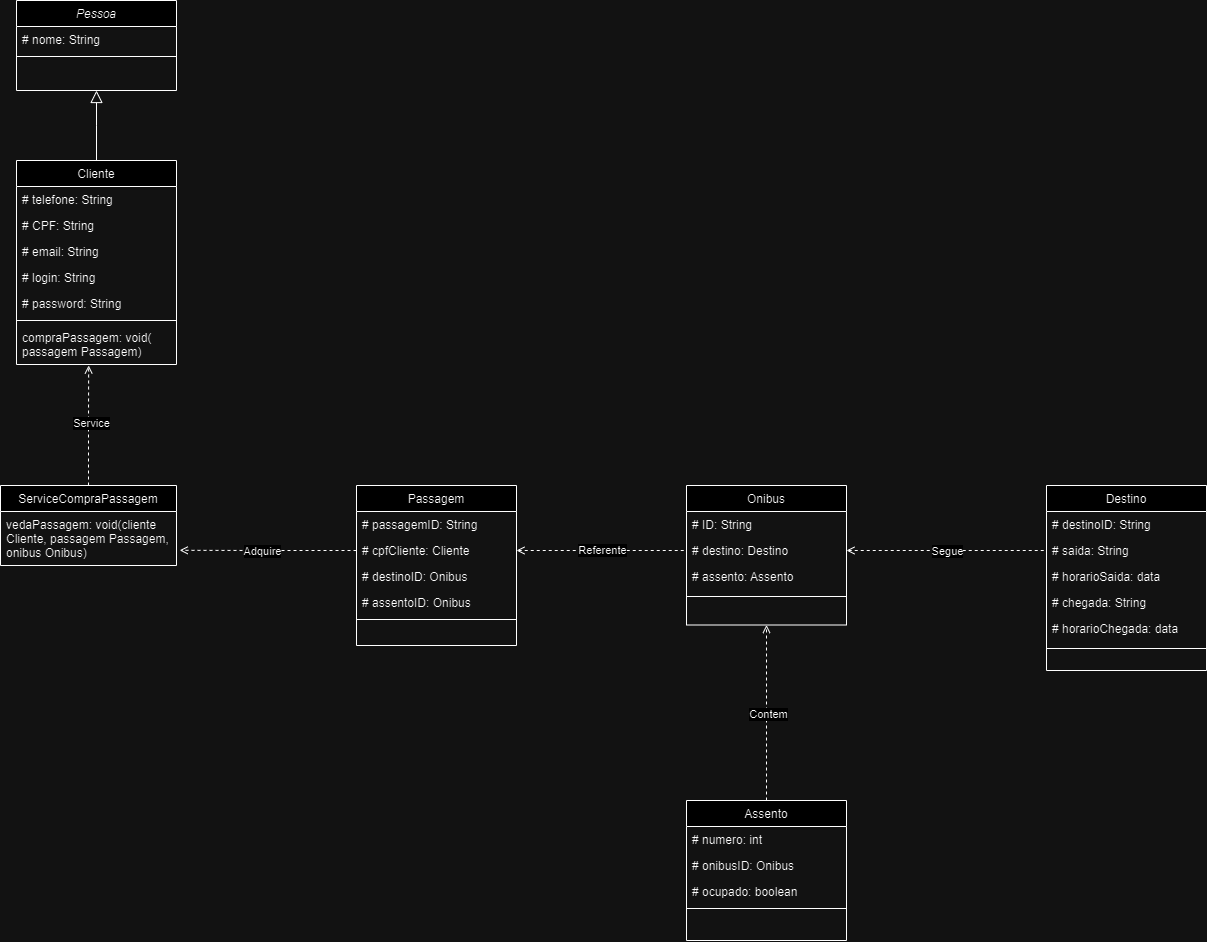

The diagram above was exported from draw.io. Its source (the exported page's mxGraphModel, read from the mxfile embedded in the PNG):
<mxGraphModel dx="1080" dy="588" grid="1" gridSize="10" guides="1" tooltips="1" connect="1" arrows="1" fold="1" page="1" pageScale="1" pageWidth="827" pageHeight="1169" math="0" shadow="0">
  <root>
    <mxCell id="WIyWlLk6GJQsqaUBKTNV-0" />
    <mxCell id="WIyWlLk6GJQsqaUBKTNV-1" parent="WIyWlLk6GJQsqaUBKTNV-0" />
    <mxCell id="zkfFHV4jXpPFQw0GAbJ--0" value="Pessoa" style="swimlane;fontStyle=2;align=center;verticalAlign=top;childLayout=stackLayout;horizontal=1;startSize=26;horizontalStack=0;resizeParent=1;resizeLast=0;collapsible=1;marginBottom=0;rounded=0;shadow=0;strokeWidth=1;" parent="WIyWlLk6GJQsqaUBKTNV-1" vertex="1">
      <mxGeometry x="40" y="20" width="160" height="90" as="geometry">
        <mxRectangle x="220" y="120" width="160" height="26" as="alternateBounds" />
      </mxGeometry>
    </mxCell>
    <mxCell id="zkfFHV4jXpPFQw0GAbJ--1" value="# nome: String" style="text;align=left;verticalAlign=top;spacingLeft=4;spacingRight=4;overflow=hidden;rotatable=0;points=[[0,0.5],[1,0.5]];portConstraint=eastwest;" parent="zkfFHV4jXpPFQw0GAbJ--0" vertex="1">
      <mxGeometry y="26" width="160" height="26" as="geometry" />
    </mxCell>
    <mxCell id="zkfFHV4jXpPFQw0GAbJ--4" value="" style="line;html=1;strokeWidth=1;align=left;verticalAlign=middle;spacingTop=-1;spacingLeft=3;spacingRight=3;rotatable=0;labelPosition=right;points=[];portConstraint=eastwest;" parent="zkfFHV4jXpPFQw0GAbJ--0" vertex="1">
      <mxGeometry y="52" width="160" height="8" as="geometry" />
    </mxCell>
    <mxCell id="zkfFHV4jXpPFQw0GAbJ--6" value="Cliente" style="swimlane;fontStyle=0;align=center;verticalAlign=top;childLayout=stackLayout;horizontal=1;startSize=26;horizontalStack=0;resizeParent=1;resizeLast=0;collapsible=1;marginBottom=0;rounded=0;shadow=0;strokeWidth=1;" parent="WIyWlLk6GJQsqaUBKTNV-1" vertex="1">
      <mxGeometry x="40" y="180" width="160" height="204" as="geometry">
        <mxRectangle x="130" y="380" width="160" height="26" as="alternateBounds" />
      </mxGeometry>
    </mxCell>
    <mxCell id="B4KSytrs4vHWLZYLH-cJ-2" value="# telefone: String" style="text;align=left;verticalAlign=top;spacingLeft=4;spacingRight=4;overflow=hidden;rotatable=0;points=[[0,0.5],[1,0.5]];portConstraint=eastwest;" parent="zkfFHV4jXpPFQw0GAbJ--6" vertex="1">
      <mxGeometry y="26" width="160" height="26" as="geometry" />
    </mxCell>
    <mxCell id="B4KSytrs4vHWLZYLH-cJ-3" value="# CPF: String" style="text;align=left;verticalAlign=top;spacingLeft=4;spacingRight=4;overflow=hidden;rotatable=0;points=[[0,0.5],[1,0.5]];portConstraint=eastwest;" parent="zkfFHV4jXpPFQw0GAbJ--6" vertex="1">
      <mxGeometry y="52" width="160" height="26" as="geometry" />
    </mxCell>
    <mxCell id="B4KSytrs4vHWLZYLH-cJ-5" value="# email: String" style="text;align=left;verticalAlign=top;spacingLeft=4;spacingRight=4;overflow=hidden;rotatable=0;points=[[0,0.5],[1,0.5]];portConstraint=eastwest;" parent="zkfFHV4jXpPFQw0GAbJ--6" vertex="1">
      <mxGeometry y="78" width="160" height="26" as="geometry" />
    </mxCell>
    <mxCell id="OxZhtXqHnjp1XO5LKW4y-0" value="# login: String" style="text;align=left;verticalAlign=top;spacingLeft=4;spacingRight=4;overflow=hidden;rotatable=0;points=[[0,0.5],[1,0.5]];portConstraint=eastwest;rounded=0;shadow=0;html=0;" parent="zkfFHV4jXpPFQw0GAbJ--6" vertex="1">
      <mxGeometry y="104" width="160" height="26" as="geometry" />
    </mxCell>
    <mxCell id="OxZhtXqHnjp1XO5LKW4y-1" value="# password: String" style="text;align=left;verticalAlign=top;spacingLeft=4;spacingRight=4;overflow=hidden;rotatable=0;points=[[0,0.5],[1,0.5]];portConstraint=eastwest;rounded=0;shadow=0;html=0;" parent="zkfFHV4jXpPFQw0GAbJ--6" vertex="1">
      <mxGeometry y="130" width="160" height="26" as="geometry" />
    </mxCell>
    <mxCell id="gyc7m7oqI3tNSswzw0mG-27" value="" style="line;html=1;strokeWidth=1;align=left;verticalAlign=middle;spacingTop=-1;spacingLeft=3;spacingRight=3;rotatable=0;labelPosition=right;points=[];portConstraint=eastwest;" parent="zkfFHV4jXpPFQw0GAbJ--6" vertex="1">
      <mxGeometry y="156" width="160" height="8" as="geometry" />
    </mxCell>
    <mxCell id="tYgpVmkLL1dr1sxzU6_B-15" value="compraPassagem: void(&#10;passagem Passagem)" style="text;align=left;verticalAlign=top;spacingLeft=4;spacingRight=4;overflow=hidden;rotatable=0;points=[[0,0.5],[1,0.5]];portConstraint=eastwest;rounded=0;shadow=0;html=0;" parent="zkfFHV4jXpPFQw0GAbJ--6" vertex="1">
      <mxGeometry y="164" width="160" height="40" as="geometry" />
    </mxCell>
    <mxCell id="zkfFHV4jXpPFQw0GAbJ--12" value="" style="endArrow=block;endSize=10;endFill=0;shadow=0;strokeWidth=1;rounded=0;curved=0;edgeStyle=elbowEdgeStyle;elbow=vertical;exitX=0.5;exitY=0;exitDx=0;exitDy=0;entryX=0.5;entryY=1;entryDx=0;entryDy=0;" parent="WIyWlLk6GJQsqaUBKTNV-1" source="zkfFHV4jXpPFQw0GAbJ--6" target="zkfFHV4jXpPFQw0GAbJ--0" edge="1">
      <mxGeometry width="160" relative="1" as="geometry">
        <mxPoint x="110" y="350" as="sourcePoint" />
        <mxPoint x="300" y="270" as="targetPoint" />
        <Array as="points" />
      </mxGeometry>
    </mxCell>
    <mxCell id="B4KSytrs4vHWLZYLH-cJ-10" value="Onibus" style="swimlane;fontStyle=0;align=center;verticalAlign=top;childLayout=stackLayout;horizontal=1;startSize=26;horizontalStack=0;resizeParent=1;resizeLast=0;collapsible=1;marginBottom=0;rounded=0;shadow=0;strokeWidth=1;" parent="WIyWlLk6GJQsqaUBKTNV-1" vertex="1">
      <mxGeometry x="710" y="505" width="160" height="139.5" as="geometry">
        <mxRectangle x="340" y="380" width="170" height="26" as="alternateBounds" />
      </mxGeometry>
    </mxCell>
    <mxCell id="B4KSytrs4vHWLZYLH-cJ-13" value="# ID: String" style="text;align=left;verticalAlign=top;spacingLeft=4;spacingRight=4;overflow=hidden;rotatable=0;points=[[0,0.5],[1,0.5]];portConstraint=eastwest;" parent="B4KSytrs4vHWLZYLH-cJ-10" vertex="1">
      <mxGeometry y="26" width="160" height="26" as="geometry" />
    </mxCell>
    <mxCell id="OxZhtXqHnjp1XO5LKW4y-18" value="# destino: Destino" style="text;align=left;verticalAlign=top;spacingLeft=4;spacingRight=4;overflow=hidden;rotatable=0;points=[[0,0.5],[1,0.5]];portConstraint=eastwest;" parent="B4KSytrs4vHWLZYLH-cJ-10" vertex="1">
      <mxGeometry y="52" width="160" height="26" as="geometry" />
    </mxCell>
    <mxCell id="OxZhtXqHnjp1XO5LKW4y-11" value="# assento: Assento" style="text;align=left;verticalAlign=top;spacingLeft=4;spacingRight=4;overflow=hidden;rotatable=0;points=[[0,0.5],[1,0.5]];portConstraint=eastwest;rounded=0;shadow=0;html=0;" parent="B4KSytrs4vHWLZYLH-cJ-10" vertex="1">
      <mxGeometry y="78" width="160" height="26" as="geometry" />
    </mxCell>
    <mxCell id="B4KSytrs4vHWLZYLH-cJ-11" value="" style="line;html=1;strokeWidth=1;align=left;verticalAlign=middle;spacingTop=-1;spacingLeft=3;spacingRight=3;rotatable=0;labelPosition=right;points=[];portConstraint=eastwest;" parent="B4KSytrs4vHWLZYLH-cJ-10" vertex="1">
      <mxGeometry y="104" width="160" height="14" as="geometry" />
    </mxCell>
    <mxCell id="tYgpVmkLL1dr1sxzU6_B-7" value="Passagem" style="swimlane;fontStyle=0;align=center;verticalAlign=top;childLayout=stackLayout;horizontal=1;startSize=26;horizontalStack=0;resizeParent=1;resizeLast=0;collapsible=1;marginBottom=0;rounded=0;shadow=0;strokeWidth=1;" parent="WIyWlLk6GJQsqaUBKTNV-1" vertex="1">
      <mxGeometry x="380" y="505" width="160" height="160" as="geometry">
        <mxRectangle x="130" y="380" width="160" height="26" as="alternateBounds" />
      </mxGeometry>
    </mxCell>
    <mxCell id="tYgpVmkLL1dr1sxzU6_B-8" value="# passagemID: String" style="text;align=left;verticalAlign=top;spacingLeft=4;spacingRight=4;overflow=hidden;rotatable=0;points=[[0,0.5],[1,0.5]];portConstraint=eastwest;rounded=0;shadow=0;html=0;" parent="tYgpVmkLL1dr1sxzU6_B-7" vertex="1">
      <mxGeometry y="26" width="160" height="26" as="geometry" />
    </mxCell>
    <mxCell id="OxZhtXqHnjp1XO5LKW4y-20" value="# cpfCliente: Cliente" style="text;align=left;verticalAlign=top;spacingLeft=4;spacingRight=4;overflow=hidden;rotatable=0;points=[[0,0.5],[1,0.5]];portConstraint=eastwest;rounded=0;shadow=0;html=0;" parent="tYgpVmkLL1dr1sxzU6_B-7" vertex="1">
      <mxGeometry y="52" width="160" height="26" as="geometry" />
    </mxCell>
    <mxCell id="OxZhtXqHnjp1XO5LKW4y-21" value="# destinoID: Onibus" style="text;align=left;verticalAlign=top;spacingLeft=4;spacingRight=4;overflow=hidden;rotatable=0;points=[[0,0.5],[1,0.5]];portConstraint=eastwest;rounded=0;shadow=0;html=0;" parent="tYgpVmkLL1dr1sxzU6_B-7" vertex="1">
      <mxGeometry y="78" width="160" height="26" as="geometry" />
    </mxCell>
    <mxCell id="OxZhtXqHnjp1XO5LKW4y-22" value="# assentoID: Onibus" style="text;align=left;verticalAlign=top;spacingLeft=4;spacingRight=4;overflow=hidden;rotatable=0;points=[[0,0.5],[1,0.5]];portConstraint=eastwest;rounded=0;shadow=0;html=0;" parent="tYgpVmkLL1dr1sxzU6_B-7" vertex="1">
      <mxGeometry y="104" width="160" height="26" as="geometry" />
    </mxCell>
    <mxCell id="tYgpVmkLL1dr1sxzU6_B-12" value="" style="line;html=1;strokeWidth=1;align=left;verticalAlign=middle;spacingTop=-1;spacingLeft=3;spacingRight=3;rotatable=0;labelPosition=right;points=[];portConstraint=eastwest;" parent="tYgpVmkLL1dr1sxzU6_B-7" vertex="1">
      <mxGeometry y="130" width="160" height="8" as="geometry" />
    </mxCell>
    <mxCell id="tYgpVmkLL1dr1sxzU6_B-25" style="edgeStyle=orthogonalEdgeStyle;rounded=0;orthogonalLoop=1;jettySize=auto;html=1;exitX=0.5;exitY=0;exitDx=0;exitDy=0;dashed=1;endArrow=open;endFill=0;entryX=0.451;entryY=1.024;entryDx=0;entryDy=0;entryPerimeter=0;" parent="WIyWlLk6GJQsqaUBKTNV-1" source="tYgpVmkLL1dr1sxzU6_B-16" target="tYgpVmkLL1dr1sxzU6_B-15" edge="1">
      <mxGeometry relative="1" as="geometry">
        <mxPoint x="100" y="610" as="targetPoint" />
      </mxGeometry>
    </mxCell>
    <mxCell id="tYgpVmkLL1dr1sxzU6_B-26" value="Service" style="edgeLabel;html=1;align=center;verticalAlign=middle;resizable=0;points=[];" parent="tYgpVmkLL1dr1sxzU6_B-25" connectable="0" vertex="1">
      <mxGeometry x="0.0621" y="-2" relative="1" as="geometry">
        <mxPoint as="offset" />
      </mxGeometry>
    </mxCell>
    <mxCell id="tYgpVmkLL1dr1sxzU6_B-16" value="ServiceCompraPassagem" style="swimlane;fontStyle=0;align=center;verticalAlign=top;childLayout=stackLayout;horizontal=1;startSize=26;horizontalStack=0;resizeParent=1;resizeLast=0;collapsible=1;marginBottom=0;rounded=0;shadow=0;strokeWidth=1;" parent="WIyWlLk6GJQsqaUBKTNV-1" vertex="1">
      <mxGeometry x="24" y="505" width="176" height="80" as="geometry">
        <mxRectangle x="340" y="380" width="170" height="26" as="alternateBounds" />
      </mxGeometry>
    </mxCell>
    <mxCell id="tYgpVmkLL1dr1sxzU6_B-20" value="vedaPassagem: void(cliente&#10;Cliente, passagem Passagem,&#10;onibus Onibus)" style="text;align=left;verticalAlign=top;spacingLeft=4;spacingRight=4;overflow=hidden;rotatable=0;points=[[0,0.5],[1,0.5]];portConstraint=eastwest;rounded=0;shadow=0;html=0;" parent="tYgpVmkLL1dr1sxzU6_B-16" vertex="1">
      <mxGeometry y="26" width="176" height="44" as="geometry" />
    </mxCell>
    <mxCell id="Dn_jzXWqSVt4ByWSujPu-2" style="edgeStyle=orthogonalEdgeStyle;rounded=0;orthogonalLoop=1;jettySize=auto;html=1;entryX=0.5;entryY=1;entryDx=0;entryDy=0;endArrow=open;endFill=0;startArrow=none;startFill=0;dashed=1;" edge="1" parent="WIyWlLk6GJQsqaUBKTNV-1" source="OxZhtXqHnjp1XO5LKW4y-2" target="B4KSytrs4vHWLZYLH-cJ-10">
      <mxGeometry relative="1" as="geometry" />
    </mxCell>
    <mxCell id="Dn_jzXWqSVt4ByWSujPu-3" value="Contem" style="edgeLabel;html=1;align=center;verticalAlign=middle;resizable=0;points=[];" vertex="1" connectable="0" parent="Dn_jzXWqSVt4ByWSujPu-2">
      <mxGeometry x="-0.0138" y="-1" relative="1" as="geometry">
        <mxPoint as="offset" />
      </mxGeometry>
    </mxCell>
    <mxCell id="OxZhtXqHnjp1XO5LKW4y-2" value="Assento" style="swimlane;fontStyle=0;align=center;verticalAlign=top;childLayout=stackLayout;horizontal=1;startSize=26;horizontalStack=0;resizeParent=1;resizeLast=0;collapsible=1;marginBottom=0;rounded=0;shadow=0;strokeWidth=1;" parent="WIyWlLk6GJQsqaUBKTNV-1" vertex="1">
      <mxGeometry x="710" y="820" width="160" height="140" as="geometry">
        <mxRectangle x="130" y="380" width="160" height="26" as="alternateBounds" />
      </mxGeometry>
    </mxCell>
    <mxCell id="OxZhtXqHnjp1XO5LKW4y-4" value="# numero: int" style="text;align=left;verticalAlign=top;spacingLeft=4;spacingRight=4;overflow=hidden;rotatable=0;points=[[0,0.5],[1,0.5]];portConstraint=eastwest;rounded=0;shadow=0;html=0;" parent="OxZhtXqHnjp1XO5LKW4y-2" vertex="1">
      <mxGeometry y="26" width="160" height="26" as="geometry" />
    </mxCell>
    <mxCell id="OxZhtXqHnjp1XO5LKW4y-5" value="# onibusID: Onibus" style="text;align=left;verticalAlign=top;spacingLeft=4;spacingRight=4;overflow=hidden;rotatable=0;points=[[0,0.5],[1,0.5]];portConstraint=eastwest;rounded=0;shadow=0;html=0;" parent="OxZhtXqHnjp1XO5LKW4y-2" vertex="1">
      <mxGeometry y="52" width="160" height="26" as="geometry" />
    </mxCell>
    <mxCell id="OxZhtXqHnjp1XO5LKW4y-10" value="# ocupado: boolean " style="text;align=left;verticalAlign=top;spacingLeft=4;spacingRight=4;overflow=hidden;rotatable=0;points=[[0,0.5],[1,0.5]];portConstraint=eastwest;rounded=0;shadow=0;html=0;" parent="OxZhtXqHnjp1XO5LKW4y-2" vertex="1">
      <mxGeometry y="78" width="160" height="26" as="geometry" />
    </mxCell>
    <mxCell id="OxZhtXqHnjp1XO5LKW4y-7" value="" style="line;html=1;strokeWidth=1;align=left;verticalAlign=middle;spacingTop=-1;spacingLeft=3;spacingRight=3;rotatable=0;labelPosition=right;points=[];portConstraint=eastwest;" parent="OxZhtXqHnjp1XO5LKW4y-2" vertex="1">
      <mxGeometry y="104" width="160" height="8" as="geometry" />
    </mxCell>
    <mxCell id="OxZhtXqHnjp1XO5LKW4y-12" value="Destino" style="swimlane;fontStyle=0;align=center;verticalAlign=top;childLayout=stackLayout;horizontal=1;startSize=26;horizontalStack=0;resizeParent=1;resizeLast=0;collapsible=1;marginBottom=0;rounded=0;shadow=0;strokeWidth=1;" parent="WIyWlLk6GJQsqaUBKTNV-1" vertex="1">
      <mxGeometry x="1070" y="505" width="160" height="185" as="geometry">
        <mxRectangle x="340" y="380" width="170" height="26" as="alternateBounds" />
      </mxGeometry>
    </mxCell>
    <mxCell id="OxZhtXqHnjp1XO5LKW4y-25" value="# destinoID: String" style="text;align=left;verticalAlign=top;spacingLeft=4;spacingRight=4;overflow=hidden;rotatable=0;points=[[0,0.5],[1,0.5]];portConstraint=eastwest;" parent="OxZhtXqHnjp1XO5LKW4y-12" vertex="1">
      <mxGeometry y="26" width="160" height="26" as="geometry" />
    </mxCell>
    <mxCell id="OxZhtXqHnjp1XO5LKW4y-13" value="# saida: String" style="text;align=left;verticalAlign=top;spacingLeft=4;spacingRight=4;overflow=hidden;rotatable=0;points=[[0,0.5],[1,0.5]];portConstraint=eastwest;" parent="OxZhtXqHnjp1XO5LKW4y-12" vertex="1">
      <mxGeometry y="52" width="160" height="26" as="geometry" />
    </mxCell>
    <mxCell id="OxZhtXqHnjp1XO5LKW4y-14" value="# horarioSaida: data" style="text;align=left;verticalAlign=top;spacingLeft=4;spacingRight=4;overflow=hidden;rotatable=0;points=[[0,0.5],[1,0.5]];portConstraint=eastwest;" parent="OxZhtXqHnjp1XO5LKW4y-12" vertex="1">
      <mxGeometry y="78" width="160" height="26" as="geometry" />
    </mxCell>
    <mxCell id="OxZhtXqHnjp1XO5LKW4y-15" value="# chegada: String" style="text;align=left;verticalAlign=top;spacingLeft=4;spacingRight=4;overflow=hidden;rotatable=0;points=[[0,0.5],[1,0.5]];portConstraint=eastwest;" parent="OxZhtXqHnjp1XO5LKW4y-12" vertex="1">
      <mxGeometry y="104" width="160" height="26" as="geometry" />
    </mxCell>
    <mxCell id="OxZhtXqHnjp1XO5LKW4y-17" value="# horarioChegada: data" style="text;align=left;verticalAlign=top;spacingLeft=4;spacingRight=4;overflow=hidden;rotatable=0;points=[[0,0.5],[1,0.5]];portConstraint=eastwest;" parent="OxZhtXqHnjp1XO5LKW4y-12" vertex="1">
      <mxGeometry y="130" width="160" height="26" as="geometry" />
    </mxCell>
    <mxCell id="OxZhtXqHnjp1XO5LKW4y-16" value="" style="line;html=1;strokeWidth=1;align=left;verticalAlign=middle;spacingTop=-1;spacingLeft=3;spacingRight=3;rotatable=0;labelPosition=right;points=[];portConstraint=eastwest;" parent="OxZhtXqHnjp1XO5LKW4y-12" vertex="1">
      <mxGeometry y="156" width="160" height="14" as="geometry" />
    </mxCell>
    <mxCell id="Dn_jzXWqSVt4ByWSujPu-0" style="rounded=0;orthogonalLoop=1;jettySize=auto;html=1;entryX=0;entryY=0.5;entryDx=0;entryDy=0;dashed=1;startArrow=open;startFill=0;endArrow=none;endFill=0;" edge="1" parent="WIyWlLk6GJQsqaUBKTNV-1" source="OxZhtXqHnjp1XO5LKW4y-18" target="OxZhtXqHnjp1XO5LKW4y-13">
      <mxGeometry relative="1" as="geometry" />
    </mxCell>
    <mxCell id="Dn_jzXWqSVt4ByWSujPu-1" value="Segue" style="edgeLabel;html=1;align=center;verticalAlign=middle;resizable=0;points=[];" vertex="1" connectable="0" parent="Dn_jzXWqSVt4ByWSujPu-0">
      <mxGeometry x="0.0046" y="-4" relative="1" as="geometry">
        <mxPoint y="-4" as="offset" />
      </mxGeometry>
    </mxCell>
    <mxCell id="Dn_jzXWqSVt4ByWSujPu-5" style="edgeStyle=orthogonalEdgeStyle;rounded=0;orthogonalLoop=1;jettySize=auto;html=1;entryX=0;entryY=0.5;entryDx=0;entryDy=0;exitX=1;exitY=0.5;exitDx=0;exitDy=0;dashed=1;endArrow=none;endFill=0;startArrow=open;startFill=0;" edge="1" parent="WIyWlLk6GJQsqaUBKTNV-1" source="OxZhtXqHnjp1XO5LKW4y-20" target="OxZhtXqHnjp1XO5LKW4y-18">
      <mxGeometry relative="1" as="geometry" />
    </mxCell>
    <mxCell id="Dn_jzXWqSVt4ByWSujPu-6" value="Referente" style="edgeLabel;html=1;align=center;verticalAlign=middle;resizable=0;points=[];" vertex="1" connectable="0" parent="Dn_jzXWqSVt4ByWSujPu-5">
      <mxGeometry x="0.0033" y="1" relative="1" as="geometry">
        <mxPoint as="offset" />
      </mxGeometry>
    </mxCell>
    <mxCell id="Dn_jzXWqSVt4ByWSujPu-8" style="edgeStyle=orthogonalEdgeStyle;rounded=0;orthogonalLoop=1;jettySize=auto;html=1;entryX=1.018;entryY=0.882;entryDx=0;entryDy=0;entryPerimeter=0;dashed=1;endArrow=open;endFill=0;" edge="1" parent="WIyWlLk6GJQsqaUBKTNV-1" source="OxZhtXqHnjp1XO5LKW4y-20" target="tYgpVmkLL1dr1sxzU6_B-20">
      <mxGeometry relative="1" as="geometry" />
    </mxCell>
    <mxCell id="Dn_jzXWqSVt4ByWSujPu-9" value="Adquire" style="edgeLabel;html=1;align=center;verticalAlign=middle;resizable=0;points=[];" vertex="1" connectable="0" parent="Dn_jzXWqSVt4ByWSujPu-8">
      <mxGeometry x="0.0756" relative="1" as="geometry">
        <mxPoint as="offset" />
      </mxGeometry>
    </mxCell>
  </root>
</mxGraphModel>